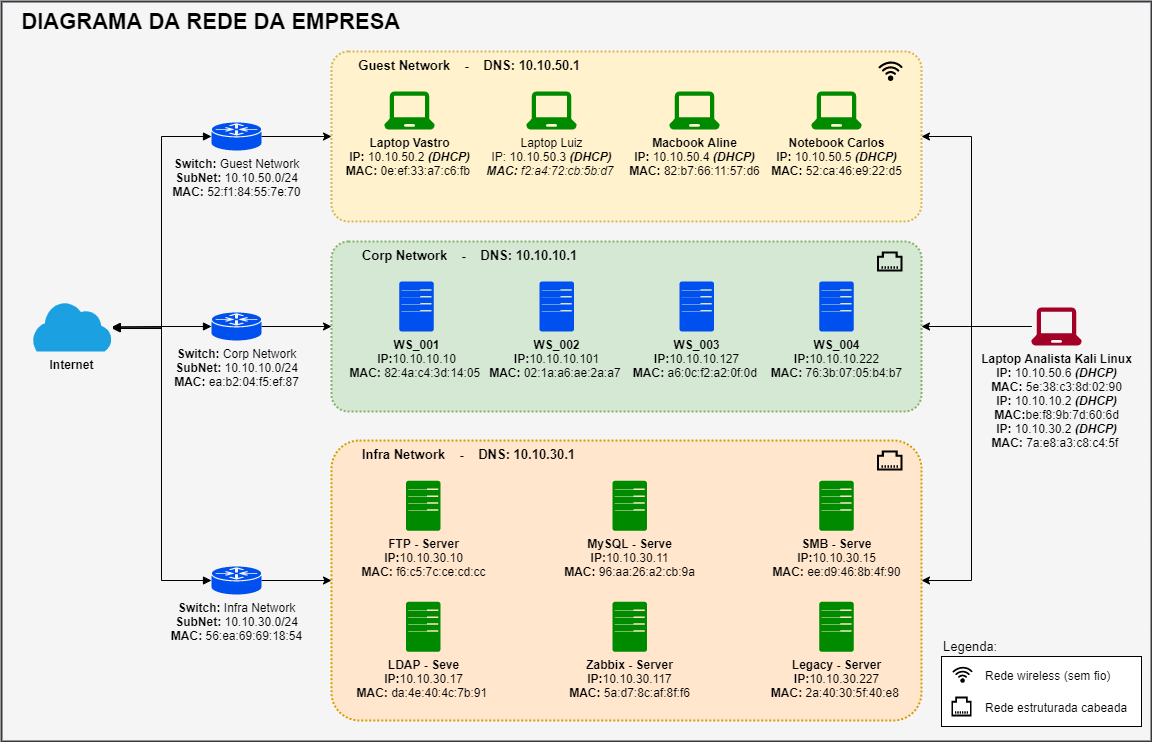

The diagram above was exported from draw.io. Its source (the exported page's mxGraphModel, read from the mxfile embedded in the PNG):
<mxGraphModel dx="2062" dy="347" grid="1" gridSize="10" guides="1" tooltips="1" connect="1" arrows="1" fold="1" page="1" pageScale="1" pageWidth="1169" pageHeight="827" math="0" shadow="0">
  <root>
    <mxCell id="0" />
    <mxCell id="1" parent="0" />
    <mxCell id="aeJX46XhGzPyztu_hVDD-77" value="   DIAGRAMA DA REDE DA EMPRESA" style="rounded=0;arcSize=10;strokeWidth=2;align=left;verticalAlign=top;fontStyle=1;strokeColor=#36393d;fontSize=22;fillColor=#F5F5F5;shadow=0;glass=0;sketch=0;" parent="1" vertex="1">
      <mxGeometry x="710" y="1270" width="1150" height="740" as="geometry" />
    </mxCell>
    <mxCell id="aeJX46XhGzPyztu_hVDD-64" style="edgeStyle=orthogonalEdgeStyle;rounded=0;orthogonalLoop=1;jettySize=auto;html=1;entryX=0;entryY=0.5;entryDx=0;entryDy=0;" parent="1" source="aeJX46XhGzPyztu_hVDD-3" target="aeJX46XhGzPyztu_hVDD-51" edge="1">
      <mxGeometry relative="1" as="geometry" />
    </mxCell>
    <mxCell id="aeJX46XhGzPyztu_hVDD-3" value="&lt;b&gt;Switch:&amp;nbsp;&lt;/b&gt;&lt;span style=&quot;background-color: initial;&quot;&gt;Corp&amp;nbsp;&lt;/span&gt;&lt;span style=&quot;background-color: initial;&quot;&gt;Network&lt;br&gt;&lt;/span&gt;&lt;div&gt;&lt;b&gt;&lt;span style=&quot;background-color: initial;&quot;&gt;SubNet:&lt;/span&gt;&lt;span style=&quot;background-color: initial;&quot;&gt;&amp;nbsp;&lt;/span&gt;&lt;/b&gt;10.10.10.0/24&lt;/div&gt;&lt;div&gt;&lt;b&gt;MAC:&lt;/b&gt;&amp;nbsp;ea:b2:04:f5:ef:87&lt;/div&gt;" style="verticalLabelPosition=bottom;sketch=0;html=1;fillColor=#0050ef;strokeColor=#001DBC;verticalAlign=top;pointerEvents=1;align=center;shape=mxgraph.cisco_safe.technology_icons.icon22;fontColor=#000000;" parent="1" vertex="1">
      <mxGeometry x="920" y="1581" width="50" height="28.000000000000004" as="geometry" />
    </mxCell>
    <mxCell id="aeJX46XhGzPyztu_hVDD-8" value="&lt;b&gt;Internet&lt;/b&gt;" style="verticalLabelPosition=bottom;sketch=0;html=1;fillColor=#1ba1e2;strokeColor=#006EAF;verticalAlign=top;pointerEvents=1;align=center;shape=mxgraph.cisco_safe.iot_things_icons.icon27;fontColor=#000000;" parent="1" vertex="1">
      <mxGeometry x="740" y="1570" width="80" height="50" as="geometry" />
    </mxCell>
    <mxCell id="aeJX46XhGzPyztu_hVDD-74" style="edgeStyle=orthogonalEdgeStyle;rounded=0;orthogonalLoop=1;jettySize=auto;html=1;entryX=1;entryY=0.5;entryDx=0;entryDy=0;" parent="1" source="aeJX46XhGzPyztu_hVDD-9" target="aeJX46XhGzPyztu_hVDD-51" edge="1">
      <mxGeometry relative="1" as="geometry" />
    </mxCell>
    <mxCell id="aeJX46XhGzPyztu_hVDD-75" style="edgeStyle=orthogonalEdgeStyle;rounded=0;orthogonalLoop=1;jettySize=auto;html=1;entryX=1;entryY=0.5;entryDx=0;entryDy=0;" parent="1" source="aeJX46XhGzPyztu_hVDD-9" target="aeJX46XhGzPyztu_hVDD-45" edge="1">
      <mxGeometry relative="1" as="geometry">
        <Array as="points">
          <mxPoint x="1680" y="1595" />
          <mxPoint x="1680" y="1405" />
        </Array>
      </mxGeometry>
    </mxCell>
    <mxCell id="aeJX46XhGzPyztu_hVDD-76" style="edgeStyle=orthogonalEdgeStyle;rounded=0;orthogonalLoop=1;jettySize=auto;html=1;entryX=1;entryY=0.5;entryDx=0;entryDy=0;" parent="1" source="aeJX46XhGzPyztu_hVDD-9" target="aeJX46XhGzPyztu_hVDD-50" edge="1">
      <mxGeometry relative="1" as="geometry">
        <Array as="points">
          <mxPoint x="1680" y="1595" />
          <mxPoint x="1680" y="1849" />
        </Array>
      </mxGeometry>
    </mxCell>
    <mxCell id="aeJX46XhGzPyztu_hVDD-9" value="&lt;b&gt;Laptop Analista Kali Linux&lt;/b&gt;&lt;div&gt;&lt;div&gt;&lt;b&gt;IP: &lt;/b&gt;10.10.50.6 &lt;b&gt;&lt;i&gt;(DHCP)&lt;/i&gt;&lt;/b&gt;&lt;/div&gt;&lt;div&gt;&lt;b&gt;MAC:&amp;nbsp;&lt;/b&gt;5e:38:c3:8d:02:90&lt;/div&gt;&lt;div&gt;&lt;span style=&quot;background-color: initial;&quot;&gt;&lt;b&gt;IP: &lt;/b&gt;10.10.10.2 &lt;b&gt;&lt;i&gt;(DHCP)&lt;/i&gt;&lt;/b&gt;&lt;/span&gt;&lt;/div&gt;&lt;div&gt;&lt;b&gt;MAC:&lt;/b&gt;be:f8:9b:7d:60:6d&lt;br&gt;&lt;/div&gt;&lt;div&gt;&lt;b&gt;IP: &lt;/b&gt;10.10.30.2 &lt;b&gt;&lt;i&gt;(DHCP)&lt;/i&gt;&lt;/b&gt;&lt;br&gt;&lt;/div&gt;&lt;div&gt;&lt;b&gt;MAC:&amp;nbsp;&lt;/b&gt;7a:e8:a3:c8:c4:5f&amp;nbsp;&lt;/div&gt;&lt;/div&gt;" style="verticalLabelPosition=bottom;sketch=0;html=1;fillColor=#a20025;strokeColor=#6F0000;verticalAlign=top;pointerEvents=1;align=center;shape=mxgraph.cisco_safe.technology_icons.icon5;fontColor=#000000;" parent="1" vertex="1">
      <mxGeometry x="1740" y="1576" width="50" height="38" as="geometry" />
    </mxCell>
    <mxCell id="aeJX46XhGzPyztu_hVDD-24" style="edgeStyle=orthogonalEdgeStyle;rounded=0;orthogonalLoop=1;jettySize=auto;html=1;entryX=1.009;entryY=0.523;entryDx=0;entryDy=0;entryPerimeter=0;startArrow=block;startFill=1;endArrow=block;endFill=1;" parent="1" source="aeJX46XhGzPyztu_hVDD-14" target="aeJX46XhGzPyztu_hVDD-8" edge="1">
      <mxGeometry relative="1" as="geometry">
        <mxPoint x="749.9999999999998" y="1540" as="targetPoint" />
      </mxGeometry>
    </mxCell>
    <mxCell id="aeJX46XhGzPyztu_hVDD-65" style="edgeStyle=orthogonalEdgeStyle;rounded=0;orthogonalLoop=1;jettySize=auto;html=1;entryX=0;entryY=0.5;entryDx=0;entryDy=0;" parent="1" source="aeJX46XhGzPyztu_hVDD-14" target="aeJX46XhGzPyztu_hVDD-50" edge="1">
      <mxGeometry relative="1" as="geometry" />
    </mxCell>
    <mxCell id="aeJX46XhGzPyztu_hVDD-14" value="&lt;b&gt;Switch:&amp;nbsp;&lt;/b&gt;&lt;span style=&quot;background-color: initial;&quot;&gt;Infra Network&lt;br&gt;&lt;/span&gt;&lt;div&gt;&lt;b&gt;&lt;span style=&quot;background-color: initial;&quot;&gt;SubNet:&lt;/span&gt;&lt;span style=&quot;background-color: initial;&quot;&gt;&amp;nbsp;&lt;/span&gt;&lt;/b&gt;10.10.30.0/24&lt;br&gt;&lt;b&gt;MAC: &lt;/b&gt;56:ea:69:69:18:54&lt;br&gt;&lt;/div&gt;" style="verticalLabelPosition=bottom;sketch=0;html=1;fillColor=#0050ef;strokeColor=#001DBC;verticalAlign=top;pointerEvents=1;align=center;shape=mxgraph.cisco_safe.technology_icons.icon22;fontColor=#000000;" parent="1" vertex="1">
      <mxGeometry x="920" y="1835" width="50" height="28.000000000000004" as="geometry" />
    </mxCell>
    <mxCell id="aeJX46XhGzPyztu_hVDD-63" style="edgeStyle=orthogonalEdgeStyle;rounded=0;orthogonalLoop=1;jettySize=auto;html=1;entryX=0;entryY=0.5;entryDx=0;entryDy=0;" parent="1" source="aeJX46XhGzPyztu_hVDD-15" target="aeJX46XhGzPyztu_hVDD-45" edge="1">
      <mxGeometry relative="1" as="geometry" />
    </mxCell>
    <mxCell id="aeJX46XhGzPyztu_hVDD-15" value="&lt;b&gt;Switch:&amp;nbsp;&lt;/b&gt;&lt;span style=&quot;background-color: initial;&quot;&gt;Guest&amp;nbsp;&lt;/span&gt;&lt;span style=&quot;background-color: initial;&quot;&gt;Network&lt;/span&gt;&lt;div&gt;&lt;b&gt;SubNet: &lt;/b&gt;10.10.50.0/24&lt;/div&gt;&lt;div&gt;&lt;b&gt;MAC: &lt;/b&gt;52:f1:84:55:7e:70&lt;/div&gt;" style="verticalLabelPosition=bottom;sketch=0;html=1;fillColor=#0050ef;strokeColor=#001DBC;verticalAlign=top;pointerEvents=1;align=center;shape=mxgraph.cisco_safe.technology_icons.icon22;fontColor=#000000;" parent="1" vertex="1">
      <mxGeometry x="920" y="1391" width="50" height="28.000000000000004" as="geometry" />
    </mxCell>
    <mxCell id="aeJX46XhGzPyztu_hVDD-25" style="edgeStyle=orthogonalEdgeStyle;rounded=0;orthogonalLoop=1;jettySize=auto;html=1;entryX=1.009;entryY=0.54;entryDx=0;entryDy=0;entryPerimeter=0;startArrow=block;startFill=1;endArrow=block;endFill=1;" parent="1" source="aeJX46XhGzPyztu_hVDD-15" target="aeJX46XhGzPyztu_hVDD-8" edge="1">
      <mxGeometry relative="1" as="geometry" />
    </mxCell>
    <mxCell id="aeJX46XhGzPyztu_hVDD-27" style="edgeStyle=orthogonalEdgeStyle;rounded=0;orthogonalLoop=1;jettySize=auto;html=1;entryX=1.009;entryY=0.505;entryDx=0;entryDy=0;entryPerimeter=0;startArrow=block;startFill=1;endArrow=block;endFill=1;" parent="1" source="aeJX46XhGzPyztu_hVDD-3" target="aeJX46XhGzPyztu_hVDD-8" edge="1">
      <mxGeometry relative="1" as="geometry" />
    </mxCell>
    <mxCell id="aeJX46XhGzPyztu_hVDD-45" value="       Guest Network    -    DNS: 10.10.50.1" style="rounded=1;arcSize=10;dashed=1;fillColor=#fff2cc;dashPattern=1 1;strokeWidth=2;strokeColor=#d6b656;align=left;verticalAlign=top;fontStyle=1;fontSize=13;" parent="1" vertex="1">
      <mxGeometry x="1040" y="1320" width="590" height="170" as="geometry" />
    </mxCell>
    <mxCell id="aeJX46XhGzPyztu_hVDD-46" value="&lt;b&gt;Laptop Vastro&lt;/b&gt;&lt;div&gt;&lt;b&gt;IP: &lt;/b&gt;10.10.50.2 &lt;b&gt;&lt;i&gt;(DHCP)&lt;/i&gt;&lt;/b&gt;&lt;/div&gt;&lt;div&gt;&lt;b&gt;MAC:&amp;nbsp;&lt;/b&gt;0e:ef:33:a7:c6:fb&amp;nbsp;&lt;/div&gt;" style="verticalLabelPosition=bottom;sketch=0;html=1;fillColor=#008a00;strokeColor=#005700;verticalAlign=top;pointerEvents=1;align=center;shape=mxgraph.cisco_safe.technology_icons.icon5;fontColor=#000000;" parent="1" vertex="1">
      <mxGeometry x="1093" y="1360" width="50" height="38" as="geometry" />
    </mxCell>
    <mxCell id="aeJX46XhGzPyztu_hVDD-47" value="Laptop Luiz&lt;div&gt;&lt;span style=&quot;background-color: initial;&quot;&gt;IP: 10.10.50.3 &lt;b&gt;&lt;i&gt;(DHCP)&lt;/i&gt;&lt;/b&gt;&lt;/span&gt;&lt;b&gt;&lt;i&gt;&lt;br&gt;&lt;/i&gt;&lt;/b&gt;&lt;/div&gt;&lt;div&gt;&lt;div&gt;&lt;b&gt;&lt;i&gt;MAC:&amp;nbsp;&lt;/i&gt;&lt;/b&gt;&lt;span style=&quot;background-color: initial;&quot;&gt;&lt;i style=&quot;&quot;&gt;f2:a4:72:cb:5b:d7&lt;/i&gt;&lt;/span&gt;&lt;b style=&quot;background-color: initial;&quot;&gt;&lt;i&gt;&amp;nbsp;&lt;/i&gt;&lt;/b&gt;&lt;/div&gt;&lt;/div&gt;" style="verticalLabelPosition=bottom;sketch=0;html=1;fillColor=#008a00;strokeColor=#005700;verticalAlign=top;pointerEvents=1;align=center;shape=mxgraph.cisco_safe.technology_icons.icon5;fontColor=#000000;" parent="1" vertex="1">
      <mxGeometry x="1235" y="1360" width="50" height="38" as="geometry" />
    </mxCell>
    <mxCell id="aeJX46XhGzPyztu_hVDD-48" value="&lt;b&gt;Macbook Aline&lt;/b&gt;&lt;div&gt;&lt;div&gt;&lt;b&gt;IP: &lt;/b&gt;10.10.50.4 &lt;b&gt;&lt;i&gt;(DHCP)&lt;/i&gt;&lt;/b&gt;&lt;/div&gt;&lt;div&gt;&lt;b&gt;MAC:&amp;nbsp;&lt;/b&gt;82:b7:66:11:57:d6&lt;/div&gt;&lt;/div&gt;" style="verticalLabelPosition=bottom;sketch=0;html=1;fillColor=#008a00;strokeColor=#005700;verticalAlign=top;pointerEvents=1;align=center;shape=mxgraph.cisco_safe.technology_icons.icon5;fontColor=#000000;" parent="1" vertex="1">
      <mxGeometry x="1378" y="1360" width="50" height="38" as="geometry" />
    </mxCell>
    <mxCell id="aeJX46XhGzPyztu_hVDD-49" value="&lt;b&gt;Notebook Carlos&lt;/b&gt;&lt;div&gt;&lt;div&gt;&lt;b&gt;IP:&lt;/b&gt; 10.10.50.5 &lt;b&gt;&lt;i&gt;(DHCP)&lt;/i&gt;&lt;/b&gt;&lt;/div&gt;&lt;div&gt;&lt;b&gt;MAC:&amp;nbsp;&lt;/b&gt;52:ca:46:e9:22:d5&lt;/div&gt;&lt;/div&gt;" style="verticalLabelPosition=bottom;sketch=0;html=1;fillColor=#008a00;strokeColor=#005700;verticalAlign=top;pointerEvents=1;align=center;shape=mxgraph.cisco_safe.technology_icons.icon5;fontColor=#000000;" parent="1" vertex="1">
      <mxGeometry x="1520" y="1360" width="50" height="38" as="geometry" />
    </mxCell>
    <mxCell id="aeJX46XhGzPyztu_hVDD-50" value="        Infra Network    -    DNS: 10.10.30.1" style="rounded=1;arcSize=10;dashed=1;fillColor=#ffe6cc;dashPattern=1 1;strokeWidth=2;strokeColor=#d79b00;align=left;verticalAlign=top;fontStyle=1;fontColor=#000000;fontSize=13;" parent="1" vertex="1">
      <mxGeometry x="1040" y="1709" width="590" height="280" as="geometry" />
    </mxCell>
    <mxCell id="aeJX46XhGzPyztu_hVDD-51" value="        Corp Network    -    DNS: 10.10.10.1&#10;" style="rounded=1;arcSize=10;dashed=1;fillColor=#d5e8d4;dashPattern=1 1;strokeWidth=2;strokeColor=#82b366;align=left;verticalAlign=top;fontStyle=1;fontSize=13;" parent="1" vertex="1">
      <mxGeometry x="1040" y="1510" width="590" height="170" as="geometry" />
    </mxCell>
    <mxCell id="aeJX46XhGzPyztu_hVDD-52" value="&lt;b&gt;WS_001&lt;/b&gt;&lt;div&gt;&lt;b&gt;IP:&lt;/b&gt;10.10.10.10&lt;br&gt;&lt;/div&gt;&lt;div&gt;&lt;b&gt;MAC:&amp;nbsp;&lt;/b&gt;82:4a:c4:3d:14:05&amp;nbsp;&lt;br&gt;&lt;/div&gt;" style="verticalLabelPosition=bottom;sketch=0;html=1;fillColor=#0050ef;strokeColor=#001DBC;verticalAlign=top;pointerEvents=1;align=center;shape=mxgraph.cisco_safe.technology_icons.icon7;fontColor=#000000;" parent="1" vertex="1">
      <mxGeometry x="1107.75" y="1550" width="34.5" height="50" as="geometry" />
    </mxCell>
    <mxCell id="aeJX46XhGzPyztu_hVDD-53" value="&lt;b&gt;WS_002&lt;/b&gt;&lt;div&gt;&lt;b&gt;IP:&lt;/b&gt;10.10.10.101&lt;br&gt;&lt;b&gt;MAC:&amp;nbsp;&lt;/b&gt;02:1a:a6:ae:2a:a7&amp;nbsp;&lt;/div&gt;" style="verticalLabelPosition=bottom;sketch=0;html=1;fillColor=#0050ef;strokeColor=#001DBC;verticalAlign=top;pointerEvents=1;align=center;shape=mxgraph.cisco_safe.technology_icons.icon7;fontColor=#000000;" parent="1" vertex="1">
      <mxGeometry x="1248" y="1550" width="34.5" height="50" as="geometry" />
    </mxCell>
    <mxCell id="aeJX46XhGzPyztu_hVDD-54" value="&lt;b&gt;WS_003&lt;/b&gt;&lt;div&gt;&lt;b&gt;IP:&lt;/b&gt;10.10.10.127&lt;br&gt;&lt;/div&gt;&lt;div&gt;&lt;b&gt;MAC: &lt;/b&gt;a6:0c:f2:a2:0f:0d&amp;nbsp;&lt;/div&gt;" style="verticalLabelPosition=bottom;sketch=0;html=1;fillColor=#0050ef;strokeColor=#001DBC;verticalAlign=top;pointerEvents=1;align=center;shape=mxgraph.cisco_safe.technology_icons.icon7;fontColor=#000000;" parent="1" vertex="1">
      <mxGeometry x="1388" y="1550" width="34.5" height="50" as="geometry" />
    </mxCell>
    <mxCell id="aeJX46XhGzPyztu_hVDD-55" value="&lt;b&gt;WS_004&lt;/b&gt;&lt;div&gt;&lt;b&gt;IP:&lt;/b&gt;10.10.10.222&lt;br&gt;&lt;/div&gt;&lt;div&gt;&lt;b&gt;MAC:&amp;nbsp;&lt;/b&gt;76:3b:07:05:b4:b7&lt;/div&gt;" style="verticalLabelPosition=bottom;sketch=0;html=1;fillColor=#0050ef;strokeColor=#001DBC;verticalAlign=top;pointerEvents=1;align=center;shape=mxgraph.cisco_safe.technology_icons.icon7;fontColor=#000000;" parent="1" vertex="1">
      <mxGeometry x="1527.75" y="1550" width="34.5" height="50" as="geometry" />
    </mxCell>
    <mxCell id="aeJX46XhGzPyztu_hVDD-56" value="&lt;b&gt;FTP - Server&lt;/b&gt;&lt;div&gt;&lt;b&gt;IP:&lt;/b&gt;10.10.30.10&lt;br&gt;&lt;/div&gt;&lt;div&gt;&lt;b&gt;MAC:&amp;nbsp;&lt;/b&gt;f6:c5:7c:ce:cd:cc&lt;br&gt;&lt;/div&gt;" style="verticalLabelPosition=bottom;sketch=0;html=1;fillColor=#008a00;strokeColor=#005700;verticalAlign=top;pointerEvents=1;align=center;shape=mxgraph.cisco_safe.technology_icons.icon7;fontColor=#000000;" parent="1" vertex="1">
      <mxGeometry x="1114.5" y="1749.31" width="34.5" height="50" as="geometry" />
    </mxCell>
    <mxCell id="aeJX46XhGzPyztu_hVDD-57" value="&lt;b&gt;SMB - Serve&lt;/b&gt;&lt;div&gt;&lt;b&gt;IP:&lt;/b&gt;10.10.30.15&lt;/div&gt;&lt;div&gt;&lt;b&gt;MAC:&amp;nbsp;&lt;/b&gt;ee:d9:46:8b:4f:90&lt;br&gt;&lt;/div&gt;" style="verticalLabelPosition=bottom;sketch=0;html=1;fillColor=#008a00;strokeColor=#005700;verticalAlign=top;pointerEvents=1;align=center;shape=mxgraph.cisco_safe.technology_icons.icon7;fontColor=#000000;" parent="1" vertex="1">
      <mxGeometry x="1527.75" y="1749.31" width="34.5" height="50" as="geometry" />
    </mxCell>
    <mxCell id="aeJX46XhGzPyztu_hVDD-58" value="&lt;b&gt;LDAP - Seve&lt;/b&gt;&lt;div&gt;&lt;b&gt;IP:&lt;/b&gt;10.10.30.17&lt;br&gt;&lt;/div&gt;&lt;div&gt;&lt;b&gt;MAC:&amp;nbsp;&lt;/b&gt;da:4e:40:4c:7b:91&amp;nbsp;&lt;br&gt;&lt;/div&gt;" style="verticalLabelPosition=bottom;sketch=0;html=1;fillColor=#008a00;strokeColor=#005700;verticalAlign=top;pointerEvents=1;align=center;shape=mxgraph.cisco_safe.technology_icons.icon7;fontColor=#000000;" parent="1" vertex="1">
      <mxGeometry x="1114.5" y="1870.31" width="34.5" height="50" as="geometry" />
    </mxCell>
    <mxCell id="aeJX46XhGzPyztu_hVDD-59" value="&lt;b&gt;MySQL - Serve&lt;/b&gt;&lt;div&gt;&lt;b&gt;IP:&lt;/b&gt;10.10.30.11&lt;/div&gt;&lt;div&gt;&lt;b&gt;MAC:&amp;nbsp;&lt;/b&gt;96:aa:26:a2:cb:9a&lt;br&gt;&lt;/div&gt;" style="verticalLabelPosition=bottom;sketch=0;html=1;fillColor=#008a00;strokeColor=#005700;verticalAlign=top;pointerEvents=1;align=center;shape=mxgraph.cisco_safe.technology_icons.icon7;fontColor=#000000;" parent="1" vertex="1">
      <mxGeometry x="1321" y="1749.31" width="34.5" height="50" as="geometry" />
    </mxCell>
    <mxCell id="aeJX46XhGzPyztu_hVDD-60" value="&lt;b&gt;Zabbix - Server&lt;/b&gt;&lt;div&gt;&lt;b&gt;IP:&lt;/b&gt;10.10.30.117&lt;br&gt;&lt;/div&gt;&lt;div&gt;&lt;b&gt;MAC:&amp;nbsp;&lt;/b&gt;5a:d7:8c:af:8f:f6&lt;br&gt;&lt;/div&gt;" style="verticalLabelPosition=bottom;sketch=0;html=1;fillColor=#008a00;strokeColor=#005700;verticalAlign=top;pointerEvents=1;align=center;shape=mxgraph.cisco_safe.technology_icons.icon7;fontColor=#000000;" parent="1" vertex="1">
      <mxGeometry x="1321" y="1870.31" width="34.5" height="50" as="geometry" />
    </mxCell>
    <mxCell id="aeJX46XhGzPyztu_hVDD-61" value="&lt;b&gt;Legacy - Server&lt;/b&gt;&lt;div&gt;&lt;b&gt;IP:&lt;/b&gt;10.10.30.227&lt;br&gt;&lt;/div&gt;&lt;div&gt;&lt;b&gt;MAC:&amp;nbsp;&lt;/b&gt;2a:40:30:5f:40:e8&amp;nbsp;&lt;br&gt;&lt;/div&gt;" style="verticalLabelPosition=bottom;sketch=0;html=1;fillColor=#008a00;strokeColor=#005700;verticalAlign=top;pointerEvents=1;align=center;shape=mxgraph.cisco_safe.technology_icons.icon7;fontColor=#000000;" parent="1" vertex="1">
      <mxGeometry x="1527.75" y="1870.31" width="34.5" height="50" as="geometry" />
    </mxCell>
    <mxCell id="aeJX46XhGzPyztu_hVDD-69" value="" style="verticalLabelPosition=bottom;sketch=0;html=1;fillColor=#000000;strokeColor=#000000;verticalAlign=top;pointerEvents=1;align=center;shape=mxgraph.cisco_safe.technology_icons.icon26;fontColor=#ffffff;" parent="1" vertex="1">
      <mxGeometry x="1587" y="1330" width="24.07" height="19.5" as="geometry" />
    </mxCell>
    <mxCell id="aeJX46XhGzPyztu_hVDD-70" value="" style="verticalLabelPosition=bottom;sketch=0;html=1;fillColor=#000000;strokeColor=#000000;verticalAlign=top;pointerEvents=1;align=center;shape=mxgraph.cisco_safe.iot_things_icons.icon33;fontColor=#ffffff;" parent="1" vertex="1">
      <mxGeometry x="1585.43" y="1520" width="25.64" height="20" as="geometry" />
    </mxCell>
    <mxCell id="aeJX46XhGzPyztu_hVDD-71" value="" style="verticalLabelPosition=bottom;sketch=0;html=1;fillColor=#000000;strokeColor=#000000;verticalAlign=top;pointerEvents=1;align=center;shape=mxgraph.cisco_safe.iot_things_icons.icon33;fontColor=#ffffff;" parent="1" vertex="1">
      <mxGeometry x="1585.43" y="1719" width="25.64" height="20" as="geometry" />
    </mxCell>
    <mxCell id="byMNVPLPHQaWV2djZhzC-1" value="" style="rounded=0;whiteSpace=wrap;html=1;shadow=0;glass=0;sketch=0;" vertex="1" parent="1">
      <mxGeometry x="1650" y="1925" width="200" height="70" as="geometry" />
    </mxCell>
    <mxCell id="byMNVPLPHQaWV2djZhzC-2" value="Rede estruturada cabeada" style="verticalLabelPosition=bottom;sketch=0;html=1;fillColor=#000000;strokeColor=#000000;verticalAlign=bottom;pointerEvents=1;align=left;shape=mxgraph.cisco_safe.iot_things_icons.icon33;spacingRight=-2;spacing=21;spacingTop=13;spacingLeft=13;" vertex="1" parent="1">
      <mxGeometry x="1660" y="1965" width="20" height="20" as="geometry" />
    </mxCell>
    <mxCell id="byMNVPLPHQaWV2djZhzC-3" value="Rede wireless (sem fio)" style="verticalLabelPosition=bottom;sketch=0;html=1;fillColor=#000000;strokeColor=#000000;verticalAlign=bottom;pointerEvents=1;align=left;shape=mxgraph.cisco_safe.technology_icons.icon26;aspect=fixed;spacing=15;spacingTop=0;spacingLeft=18;" vertex="1" parent="1">
      <mxGeometry x="1661.0000000000002" y="1935.31" width="20" height="16" as="geometry" />
    </mxCell>
    <mxCell id="byMNVPLPHQaWV2djZhzC-4" value="Legenda:" style="text;html=1;strokeColor=none;fillColor=none;align=left;verticalAlign=middle;whiteSpace=wrap;rounded=0;fontSize=13;fontColor=#000000;" vertex="1" parent="1">
      <mxGeometry x="1650" y="1905" width="40" height="20" as="geometry" />
    </mxCell>
  </root>
</mxGraphModel>